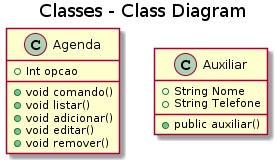

The diagram above was rendered by PlantUML. Its source (embedded in the PNG):
@startuml
title Classes - Class Diagram


class Agenda {
  +Int opcao
  
  
  +void comando()
  +void listar()
  +void adicionar()
  +void editar()
  +void remover()
}

class Auxiliar {
+String Nome
+String Telefone
+public auxiliar()
}
@enduml